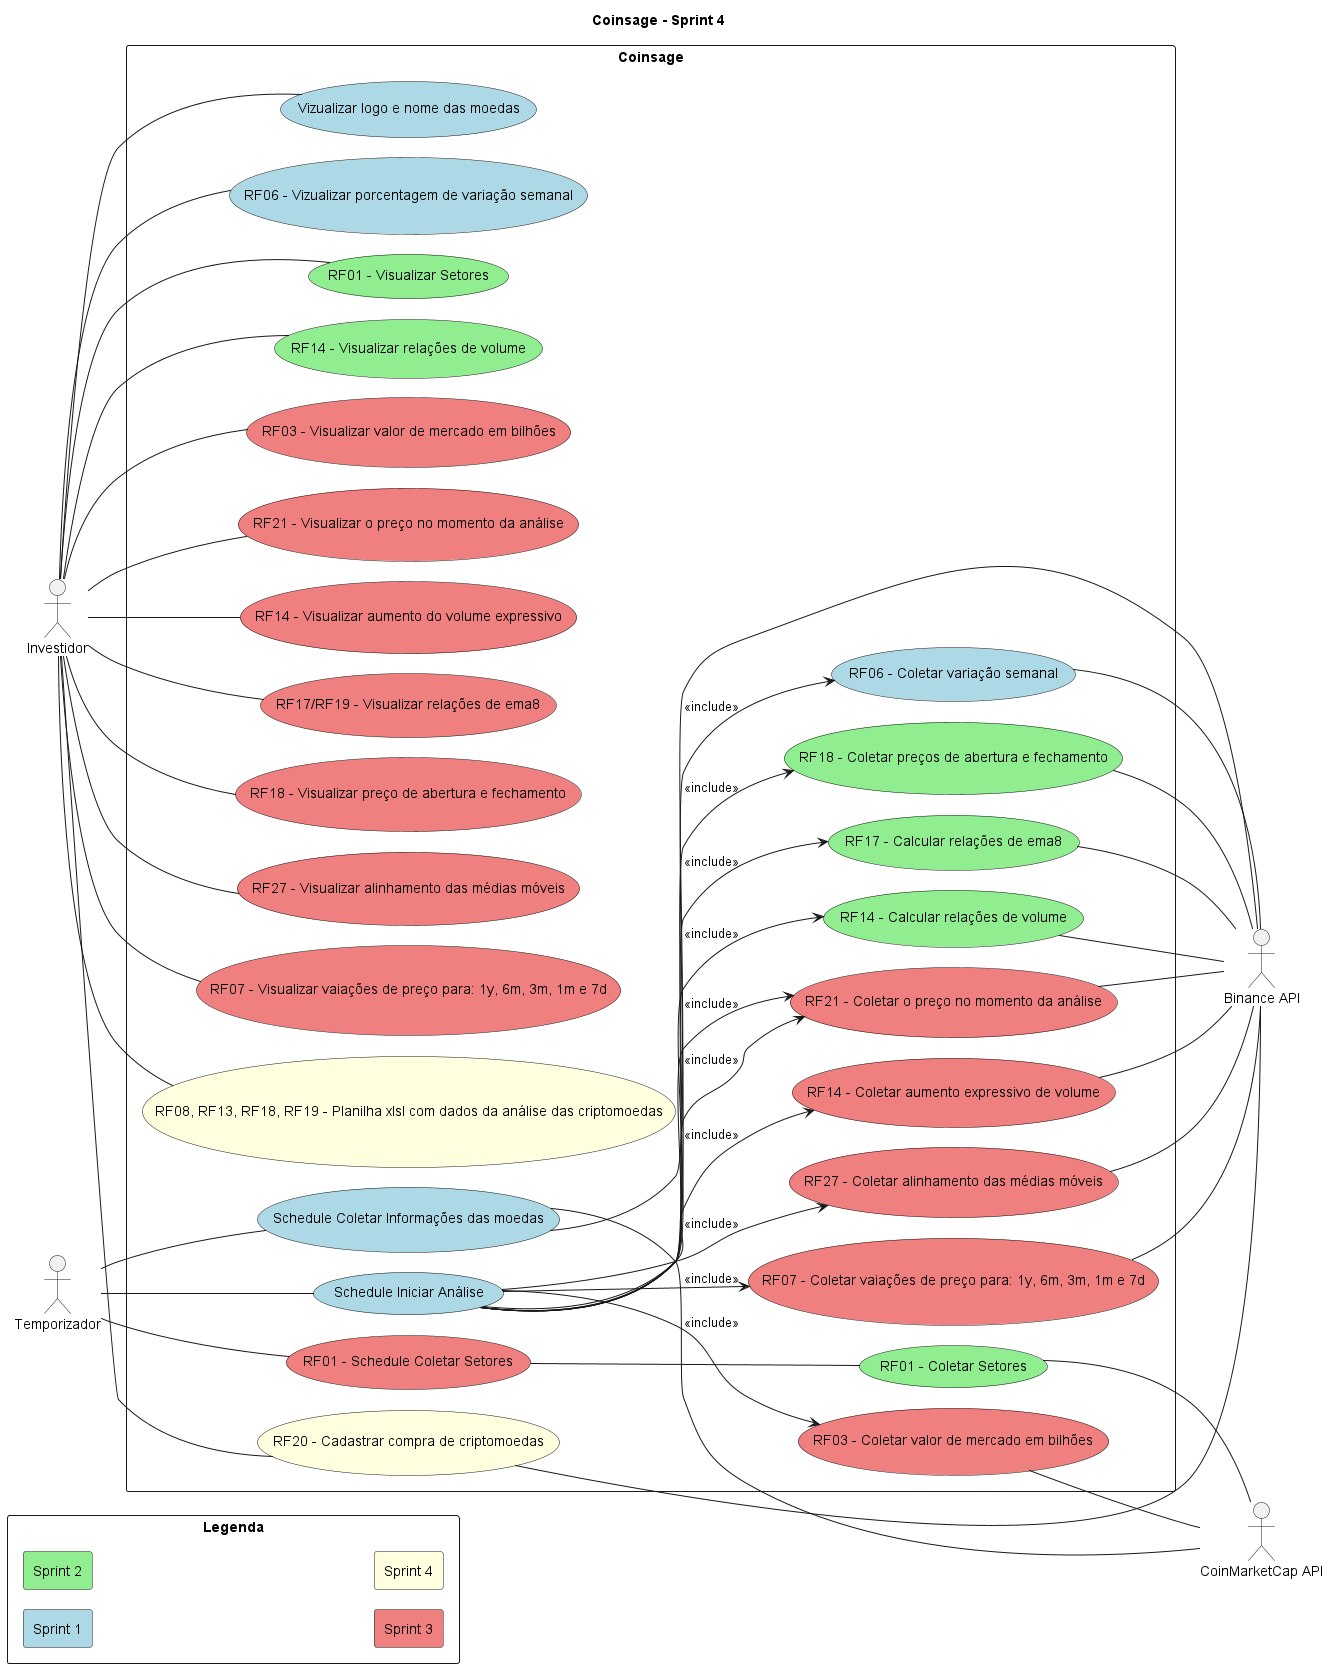

The diagram above was rendered by PlantUML. Its source (embedded in the PNG):
@startuml
title Coinsage - Sprint 4

left to right direction
actor "Investidor" as investor
actor "Temporizador" as schedule
actor "Binance API" as binance
actor "CoinMarketCap API" as cmc

rectangle "Legenda"{
    skinparam minClassWidth 10
    skinparam nodesep 1
    skinparam ranksep 1

    rectangle "Sprint 1" #LightBlue
    rectangle "Sprint 2" #LightGreen
    rectangle "Sprint 3" #LightCoral
    rectangle "Sprint 4" #LightYellow
    ' rectangle "Sprint 5" #LightPink
}

rectangle "Coinsage"{
    skinparam nodesep 20

    ' Schedules use cases
    ' Sp1
    usecase "Schedule Coletar Informações das moedas" as sch_cripto_info #LightBlue
    usecase "Schedule Iniciar Análise" as sch_analysis #LightBlue
    ' Sp3
    usecase "RF01 - Schedule Coletar Setores" as sch_sectors #LightCoral /' Should be sprint 2 but not ended '/

    ' Analyse use cases
    ' Sp1
    usecase "RF06 - Coletar variação semanal" as collect_cripto_week_incresse #LightBlue
    ' Sp2
    usecase "RF01 - Coletar Setores" as collect_sectors #LightGreen
    usecase "RF18 - Coletar preços de abertura e fechamento" as collect_cripto_open_close #LightGreen
    usecase "RF17 - Calcular relações de ema8" as collect_ema8_relations #LightGreen
    usecase "RF14 - Calcular relações de volume" as collect_volume_relations #LightGreen
    ' Sp3
    usecase "RF03 - Coletar valor de mercado em bilhões" as collect_market_cap #LightCoral /' Should be sprint 2 but not ended '/
    usecase "RF21 - Coletar o preço no momento da análise" as collect_cripto_current_price #LightCoral /' Should be sprint 2 but not ended '/
    usecase "RF14 - Coletar aumento expressivo de volume" as collect_expressive_volume_date #LightCoral /' Should be sprint 2 but not ended '/
    usecase "RF27 - Coletar alinhamento das médias móveis" as collect_emas_aligned #LightCoral
    usecase "RF07 - Coletar vaiações de preço para: 1y, 6m, 3m, 1m e 7d" as collect_cripto_price_variations #LightCoral

    ' Report use cases
    ' Sp1
    usecase "Vizualizar logo e nome das moedas" as view_cripto_info #LightBlue
    usecase "RF06 - Vizualizar porcentagem de variação semanal" as view_cripto_week_incresse #LightBlue
    ' Sp2
    usecase "RF01 - Visualizar Setores" as view_sectors #LightGreen
    usecase "RF14 - Visualizar relações de volume" as view_volume_relations #LightGreen
    ' Sp3
    usecase "RF03 - Visualizar valor de mercado em bilhões" as view_market_cap #LightCoral /' Should be sprint 2 but not ended '/
    usecase "RF21 - Visualizar o preço no momento da análise" as view_cripto_current_price #LightCoral /' Should be sprint 2 but not ended '/
    usecase "RF14 - Visualizar aumento do volume expressivo" as view_expressive_volume_increase #LightCoral /' Should be sprint 2 but not ended '/
    usecase "RF17/RF19 - Visualizar relações de ema8" as view_ema8_relations #LightCoral /' Should be sprint 2 but not ended '/
    usecase "RF18 - Visualizar preço de abertura e fechamento" as view_cripto_open_close #LightCoral /' Should be sprint 2 but not ended '/
    usecase "RF27 - Visualizar alinhamento das médias móveis" as view_emas_aligned #LightCoral
    usecase "RF07 - Visualizar vaiações de preço para: 1y, 6m, 3m, 1m e 7d" as view_cripto_price_variations #LightCoral

    ' Wallet usecases
    ' Sp4
    usecase "RF20 - Cadastrar compra de criptomoedas" as register_cripto #LightYellow
    usecase "RF08, RF13, RF18, RF19 - Planilha xlsl com dados da análise das criptomoedas" as view_xlsl #LightYellow
}

' Schedules use cases
schedule -- sch_analysis
schedule -- sch_cripto_info
schedule -- sch_sectors

' APIS use cases
register_cripto -- binance
sch_cripto_info -- binance
sch_cripto_info -- cmc
collect_cripto_week_incresse -- binance
collect_cripto_current_price -- binance
collect_cripto_open_close -- binance
collect_ema8_relations -- binance
collect_volume_relations -- binance
collect_expressive_volume_date -- binance
collect_market_cap -- cmc
collect_emas_aligned -- binance
collect_cripto_price_variations -- binance
sch_sectors -- collect_sectors
collect_sectors -- cmc

' Investor use cases
investor -- view_sectors
investor -- view_cripto_info
investor -- view_cripto_week_incresse
investor -- view_cripto_current_price
investor -- view_cripto_open_close
investor -- view_ema8_relations
investor -- view_volume_relations
investor -- view_expressive_volume_increase
investor -- view_market_cap
investor -- view_emas_aligned
investor -- view_cripto_price_variations
investor -- view_xlsl
investor -- register_cripto


' Use cases relations
sch_analysis --> collect_cripto_week_incresse  : <<include>>
sch_analysis --> collect_cripto_current_price  : <<include>>
sch_analysis --> collect_cripto_open_close  : <<include>>
sch_analysis --> collect_ema8_relations  : <<include>>
sch_analysis --> collect_volume_relations  : <<include>>
sch_analysis --> collect_expressive_volume_date : <<include>>
sch_analysis --> collect_market_cap : <<include>>
sch_analysis --> collect_cripto_current_price : <<include>>
sch_analysis --> collect_emas_aligned : <<include>>
sch_analysis --> collect_cripto_price_variations : <<include>>

@enduml